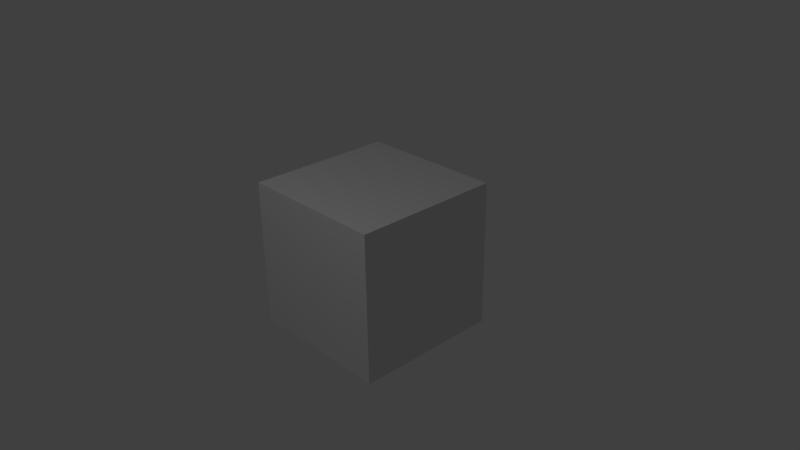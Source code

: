 # Source: colcube.blend  (saved by Blender 2.76.0; exported with 4.5.12 LTS)
import bpy
from mathutils import Matrix  # noqa: F401  (used for matrix-valued properties, if any)

bpy.ops.wm.read_factory_settings(use_empty=True)
scene = bpy.context.scene
scene.name = 'Scene'

# ---- collections
col_collection_1 = bpy.data.collections.new('Collection 1'); scene.collection.children.link(col_collection_1)

# ---- materials (node trees are filled in below, after node groups)
mat_material = bpy.data.materials.new('Material')
mat_material.alpha_threshold = 0.0
mat_material.roughness = 0.5
mat_material.line_color = (0.0, 0.0, 0.0, 1.0)

# ---- material node trees

# ---- world
world_world = bpy.data.worlds.new('World'); scene.world = world_world
world_world.color = (0.05088, 0.05088, 0.05088)
world_world.use_sun_shadow = False
world_world.sun_shadow_jitter_overblur = 0.0
world_world.cycles.sampling_method = 'MANUAL'
world_world.cycles.sample_map_resolution = 256

# ---- cameras
cam_camera = bpy.data.cameras.new('Camera')
cam_camera.clip_end = 100.0
cam_camera.lens = 35.0
cam_camera.sensor_width = 32.0
cam_camera.sensor_height = 18.0
cam_camera.ortho_scale = 7.314
cam_camera.dof.focus_distance = 0.0

# ---- lights
light_lamp = bpy.data.lights.new('Lamp', 'POINT')
light_lamp.transmission_factor = 0.0
light_lamp.cutoff_distance = 30.0
light_lamp.energy = 100.0
light_lamp.shadow_buffer_clip_start = 1.001
light_lamp.shadow_soft_size = 0.1
light_lamp.shadow_maximum_resolution = 0.006
light_lamp.use_absolute_resolution = True
light_lamp.cycles.use_multiple_importance_sampling = False

# ---- meshes
me_cube = bpy.data.meshes.new('Cube')
me_cube.from_pydata([(1.0, 1.0, -1.0), (1.0, -1.0, -1.0), (-1.0, -1.0, -1.0), (-1.0, 1.0, -1.0), (1.0, 1.0, 1.0), (1.0, -1.0, 1.0), (-1.0, -1.0, 1.0), (-1.0, 1.0, 1.0)], [], [(0, 1, 2, 3), (4, 7, 6, 5), (0, 4, 5, 1), (1, 5, 6, 2), (2, 6, 7, 3), (4, 0, 3, 7)])
_ca = me_cube.color_attributes.new('Col', 'BYTE_COLOR', 'CORNER')
_ca.data.foreach_set('color', [0.9301, 0.0003035, 1.0, 1.0, 1.0, 0.0356, 0.0, 1.0, 0.01681, 1.0, 0.01681, 1.0, 0.002125, 0.0003035, 1.0, 1.0, 0.9911, 0.0003035, 0.001518, 1.0, 0.9911, 0.6105, 0.0003035, 1.0, 0.9823, 0.0006071, 0.9823, 1.0, 0.01444, 0.004025, 1.0, 1.0, 0.008568, 0.09531, 1.0, 1.0, 0.9911, 0.0003035, 0.001518, 1.0, 0.01444, 0.004025, 1.0, 1.0, 1.0, 0.03689, 0.0003035, 1.0, 1.0, 0.0356, 0.0, 1.0, 0.01444, 0.004025, 1.0, 1.0, 1.0, 0.0006071, 0.9823, 1.0, 0.01681, 1.0, 0.01681, 1.0, 0.01681, 1.0, 0.01681, 1.0, 1.0, 0.0006071, 0.9823, 1.0, 1.0, 0.6172, 0.0003035, 1.0, 0.002125, 0.0003035, 1.0, 1.0, 0.9911, 0.0003035, 0.001518, 1.0, 0.008568, 0.09531, 1.0, 1.0, 0.002125, 0.0003035, 1.0, 1.0, 1.0, 0.6172, 0.0003035, 1.0])
me_cube.materials.append(mat_material)
me_cube.use_remesh_preserve_volume = False
me_cube.use_remesh_preserve_attributes = False
me_cube.use_mirror_vertex_groups = False
me_cube.update()

# ---- objects
ob_camera_007 = bpy.data.objects.new('Camera.007', cam_camera)
ob_camera_006 = bpy.data.objects.new('Camera.006', cam_camera)
ob_camera_005 = bpy.data.objects.new('Camera.005', cam_camera)
ob_camera_004 = bpy.data.objects.new('Camera.004', cam_camera)
ob_camera_003 = bpy.data.objects.new('Camera.003', cam_camera)
ob_camera_002 = bpy.data.objects.new('Camera.002', cam_camera)
ob_cube = bpy.data.objects.new('Cube', me_cube)
ob_lamp = bpy.data.objects.new('Lamp', light_lamp)
ob_camera = bpy.data.objects.new('Camera', cam_camera)

# ---- transforms, parenting, visibility, modifiers, constraints
ob_camera_007.location = (6.508, 7.481, 5.344)
ob_camera_007.rotation_euler = (1.109, 0.01082, 2.386)
ob_camera_007.lock_rotations_4d = False
ob_camera_007.empty_display_type = 'ARROWS'
ob_camera_007.color = (0.0, 0.0, 0.0, 0.0)
ob_camera_007.display_type = 'WIRE'
ob_camera_007.lineart.crease_threshold = 0.0
ob_camera_006.location = (-7.481, 6.508, 5.344)
ob_camera_006.rotation_euler = (1.109, 0.01082, 3.957)
ob_camera_006.lock_rotations_4d = False
ob_camera_006.empty_display_type = 'ARROWS'
ob_camera_006.color = (0.0, 0.0, 0.0, 0.0)
ob_camera_006.display_type = 'WIRE'
ob_camera_006.lineart.crease_threshold = 0.0
ob_camera_005.location = (-6.508, -7.481, 5.344)
ob_camera_005.rotation_euler = (1.109, 0.01082, 5.527)
ob_camera_005.lock_rotations_4d = False
ob_camera_005.empty_display_type = 'ARROWS'
ob_camera_005.color = (0.0, 0.0, 0.0, 0.0)
ob_camera_005.display_type = 'WIRE'
ob_camera_005.lineart.crease_threshold = 0.0
ob_camera_004.location = (6.508, 7.481, 5.344)
ob_camera_004.rotation_euler = (1.109, 0.01082, 2.386)
ob_camera_004.lock_rotations_4d = False
ob_camera_004.empty_display_type = 'ARROWS'
ob_camera_004.color = (0.0, 0.0, 0.0, 0.0)
ob_camera_004.display_type = 'WIRE'
ob_camera_004.lineart.crease_threshold = 0.0
ob_camera_003.location = (-7.481, 6.508, 5.344)
ob_camera_003.rotation_euler = (1.109, 0.01082, 3.957)
ob_camera_003.lock_rotations_4d = False
ob_camera_003.empty_display_type = 'ARROWS'
ob_camera_003.color = (0.0, 0.0, 0.0, 0.0)
ob_camera_003.display_type = 'WIRE'
ob_camera_003.lineart.crease_threshold = 0.0
ob_camera_002.location = (-6.508, -7.481, 5.344)
ob_camera_002.rotation_euler = (1.109, 0.01082, 5.527)
ob_camera_002.lock_rotations_4d = False
ob_camera_002.empty_display_type = 'ARROWS'
ob_camera_002.color = (0.0, 0.0, 0.0, 0.0)
ob_camera_002.display_type = 'WIRE'
ob_camera_002.lineart.crease_threshold = 0.0
ob_cube.location = (0.0, 0.0, 0.0)
ob_cube.lock_rotations_4d = False
ob_cube.empty_display_type = 'ARROWS'
ob_cube.lineart.crease_threshold = 0.0
ob_lamp.location = (4.076, 1.005, 5.904)
ob_lamp.rotation_euler = (0.6503, 0.05522, 1.866)
ob_lamp.lock_rotations_4d = False
ob_lamp.empty_display_type = 'ARROWS'
ob_lamp.color = (0.0, 0.0, 0.0, 0.0)
ob_lamp.lineart.crease_threshold = 0.0
ob_camera.location = (7.481, -6.508, 5.344)
ob_camera.rotation_euler = (1.109, 0.01082, 7.098)
ob_camera.lock_rotations_4d = False
ob_camera.empty_display_type = 'ARROWS'
ob_camera.color = (0.0, 0.0, 0.0, 0.0)
ob_camera.display_type = 'WIRE'
ob_camera.lineart.crease_threshold = 0.0

# ---- collection membership
col_collection_1.objects.link(ob_camera_007)
col_collection_1.objects.link(ob_camera_006)
col_collection_1.objects.link(ob_camera_005)
col_collection_1.objects.link(ob_camera_004)
col_collection_1.objects.link(ob_camera_003)
col_collection_1.objects.link(ob_camera_002)
col_collection_1.objects.link(ob_cube)
col_collection_1.objects.link(ob_lamp)
col_collection_1.objects.link(ob_camera)

# ---- scene / render settings (as saved in the file)
scene.camera = ob_camera_007
scene.frame_start = 1; scene.frame_end = 250; scene.frame_set(1)
scene.render.engine = 'CYCLES'
scene.render.resolution_percentage = 50
scene.render.dither_intensity = 0.0
scene.cycles.use_denoising = False
scene.cycles.samples = 10
scene.cycles.sampling_pattern = 'TABULATED_SOBOL'
scene.cycles.light_sampling_threshold = 0.0
scene.cycles.use_adaptive_sampling = False
scene.cycles.use_light_tree = False
scene.cycles.blur_glossy = 0.0
scene.cycles.pixel_filter_type = 'GAUSSIAN'
scene.cycles.sample_clamp_indirect = 0.0
scene.view_settings.view_transform = 'Standard'
bpy.context.view_layer.update()
